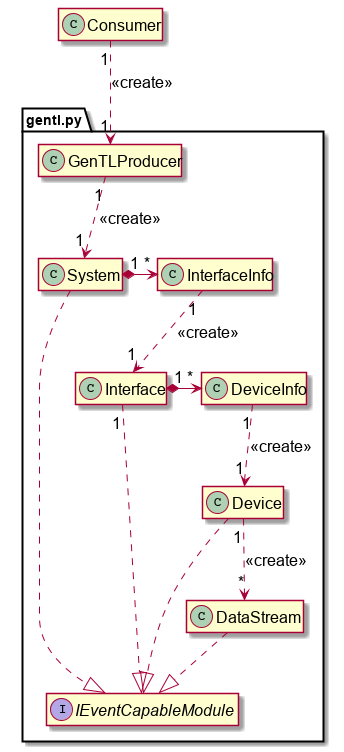

The diagram above was rendered by PlantUML. Its source (embedded in the PNG):
@startuml

'left to right direction
top to bottom direction
' up: Arrow goes up.
' down: Arrow goes down
' left: Arrow goes from right to left.
' right: Arrow goes from left to right.

'style options 
skinparam circledCharacterRadius 11
skinparam circledCharacterFontSize 12
skinparam classFontSize 16
skinparam classAttributeFontSize 16
skinparam arrowFontSize 16
hide empty members

class Consumer

package gentl.py {
    class GenTLProducer
    abstract class IEventCapableModule
        interface IEventCapableModule
    class System
    class InterfaceInfo
    class Interface
    class DeviceInfo
    class Device
    class DataStream
}

Consumer "1" .down.> "1" GenTLProducer : <<create>>

GenTLProducer "1" .down.> "1" System : <<create>>

System .down.|> IEventCapableModule
System "1" *-right-> "*" InterfaceInfo 
InterfaceInfo "1" .down.> "1" Interface : <<create>>
Interface "1".down.|> IEventCapableModule
Interface "1" *-right-> "*" DeviceInfo 
DeviceInfo "1" .down.> "1" Device : <<create>>
Device .down.|> IEventCapableModule
Device "1" .down.> "*" DataStream : <<create>>
DataStream .down.|> IEventCapableModule

@enduml